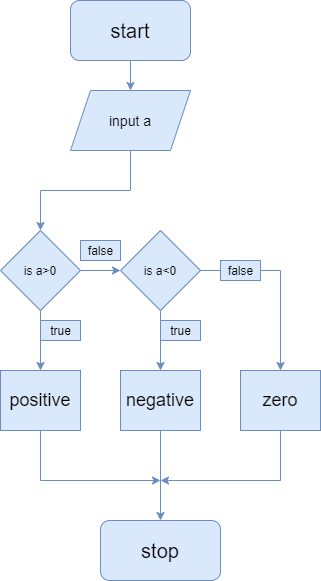

The diagram above was exported from draw.io. Its source (the exported page's mxGraphModel, read from the mxfile embedded in the PNG):
<mxGraphModel dx="868" dy="565" grid="1" gridSize="10" guides="1" tooltips="1" connect="1" arrows="1" fold="1" page="1" pageScale="1" pageWidth="850" pageHeight="1100" math="0" shadow="0">
  <root>
    <mxCell id="0" />
    <mxCell id="1" parent="0" />
    <mxCell id="8wDeDrMGPEvpHdC8nNoi-2" style="edgeStyle=orthogonalEdgeStyle;rounded=0;orthogonalLoop=1;jettySize=auto;html=1;fillColor=#dae8fc;strokeColor=#6c8ebf;" edge="1" parent="1" source="8wDeDrMGPEvpHdC8nNoi-1" target="8wDeDrMGPEvpHdC8nNoi-3">
      <mxGeometry relative="1" as="geometry">
        <mxPoint x="410" y="120" as="targetPoint" />
      </mxGeometry>
    </mxCell>
    <mxCell id="8wDeDrMGPEvpHdC8nNoi-1" value="start" style="rounded=1;whiteSpace=wrap;html=1;fontSize=20;fillColor=#dae8fc;strokeColor=#6c8ebf;" vertex="1" parent="1">
      <mxGeometry x="350" y="20" width="120" height="60" as="geometry" />
    </mxCell>
    <mxCell id="8wDeDrMGPEvpHdC8nNoi-4" style="edgeStyle=orthogonalEdgeStyle;rounded=0;orthogonalLoop=1;jettySize=auto;html=1;fillColor=#dae8fc;strokeColor=#6c8ebf;" edge="1" parent="1" source="8wDeDrMGPEvpHdC8nNoi-3" target="8wDeDrMGPEvpHdC8nNoi-5">
      <mxGeometry relative="1" as="geometry">
        <mxPoint x="410" y="210" as="targetPoint" />
      </mxGeometry>
    </mxCell>
    <mxCell id="8wDeDrMGPEvpHdC8nNoi-3" value="&lt;font style=&quot;font-size: 14px&quot;&gt;input a&lt;/font&gt;" style="shape=parallelogram;perimeter=parallelogramPerimeter;whiteSpace=wrap;html=1;fixedSize=1;fillColor=#dae8fc;strokeColor=#6c8ebf;" vertex="1" parent="1">
      <mxGeometry x="350" y="110" width="120" height="60" as="geometry" />
    </mxCell>
    <mxCell id="8wDeDrMGPEvpHdC8nNoi-6" style="edgeStyle=orthogonalEdgeStyle;rounded=0;orthogonalLoop=1;jettySize=auto;html=1;fillColor=#dae8fc;strokeColor=#6c8ebf;" edge="1" parent="1" source="8wDeDrMGPEvpHdC8nNoi-5" target="8wDeDrMGPEvpHdC8nNoi-7">
      <mxGeometry relative="1" as="geometry">
        <mxPoint x="420" y="290" as="targetPoint" />
      </mxGeometry>
    </mxCell>
    <mxCell id="8wDeDrMGPEvpHdC8nNoi-14" style="edgeStyle=orthogonalEdgeStyle;rounded=0;orthogonalLoop=1;jettySize=auto;html=1;startArrow=none;fillColor=#dae8fc;strokeColor=#6c8ebf;" edge="1" parent="1" target="8wDeDrMGPEvpHdC8nNoi-16">
      <mxGeometry relative="1" as="geometry">
        <mxPoint x="320" y="370" as="targetPoint" />
        <mxPoint x="320" y="360" as="sourcePoint" />
      </mxGeometry>
    </mxCell>
    <mxCell id="8wDeDrMGPEvpHdC8nNoi-5" value="is a&amp;gt;0" style="rhombus;whiteSpace=wrap;html=1;fillColor=#dae8fc;strokeColor=#6c8ebf;" vertex="1" parent="1">
      <mxGeometry x="280" y="250" width="80" height="80" as="geometry" />
    </mxCell>
    <mxCell id="8wDeDrMGPEvpHdC8nNoi-8" style="edgeStyle=orthogonalEdgeStyle;rounded=0;orthogonalLoop=1;jettySize=auto;html=1;startArrow=none;fillColor=#dae8fc;strokeColor=#6c8ebf;" edge="1" parent="1" source="8wDeDrMGPEvpHdC8nNoi-11" target="8wDeDrMGPEvpHdC8nNoi-18">
      <mxGeometry relative="1" as="geometry">
        <mxPoint x="560" y="370" as="targetPoint" />
        <Array as="points">
          <mxPoint x="560" y="290" />
        </Array>
      </mxGeometry>
    </mxCell>
    <mxCell id="8wDeDrMGPEvpHdC8nNoi-15" style="edgeStyle=orthogonalEdgeStyle;rounded=0;orthogonalLoop=1;jettySize=auto;html=1;fillColor=#dae8fc;strokeColor=#6c8ebf;" edge="1" parent="1" source="8wDeDrMGPEvpHdC8nNoi-7" target="8wDeDrMGPEvpHdC8nNoi-17">
      <mxGeometry relative="1" as="geometry">
        <mxPoint x="440" y="370" as="targetPoint" />
      </mxGeometry>
    </mxCell>
    <mxCell id="8wDeDrMGPEvpHdC8nNoi-7" value="is a&amp;lt;0" style="rhombus;whiteSpace=wrap;html=1;fillColor=#dae8fc;strokeColor=#6c8ebf;" vertex="1" parent="1">
      <mxGeometry x="400" y="250" width="80" height="80" as="geometry" />
    </mxCell>
    <mxCell id="8wDeDrMGPEvpHdC8nNoi-9" value="false" style="text;html=1;align=center;verticalAlign=middle;resizable=0;points=[];autosize=1;strokeColor=#6c8ebf;fillColor=#dae8fc;" vertex="1" parent="1">
      <mxGeometry x="360" y="260" width="40" height="20" as="geometry" />
    </mxCell>
    <mxCell id="8wDeDrMGPEvpHdC8nNoi-11" value="false" style="text;html=1;align=center;verticalAlign=middle;resizable=0;points=[];autosize=1;strokeColor=#6c8ebf;fillColor=#dae8fc;" vertex="1" parent="1">
      <mxGeometry x="500" y="280" width="40" height="20" as="geometry" />
    </mxCell>
    <mxCell id="8wDeDrMGPEvpHdC8nNoi-12" value="" style="edgeStyle=orthogonalEdgeStyle;rounded=0;orthogonalLoop=1;jettySize=auto;html=1;endArrow=none;fillColor=#dae8fc;strokeColor=#6c8ebf;" edge="1" parent="1" source="8wDeDrMGPEvpHdC8nNoi-7" target="8wDeDrMGPEvpHdC8nNoi-11">
      <mxGeometry relative="1" as="geometry">
        <mxPoint x="560" y="370" as="targetPoint" />
        <mxPoint x="480" y="290" as="sourcePoint" />
      </mxGeometry>
    </mxCell>
    <mxCell id="8wDeDrMGPEvpHdC8nNoi-24" style="edgeStyle=orthogonalEdgeStyle;rounded=0;orthogonalLoop=1;jettySize=auto;html=1;fillColor=#dae8fc;strokeColor=#6c8ebf;" edge="1" parent="1" source="8wDeDrMGPEvpHdC8nNoi-16">
      <mxGeometry relative="1" as="geometry">
        <mxPoint x="440" y="500" as="targetPoint" />
        <Array as="points">
          <mxPoint x="320" y="500" />
        </Array>
      </mxGeometry>
    </mxCell>
    <mxCell id="8wDeDrMGPEvpHdC8nNoi-16" value="&lt;font style=&quot;font-size: 18px&quot;&gt;positive&lt;/font&gt;" style="rounded=0;whiteSpace=wrap;html=1;fillColor=#dae8fc;strokeColor=#6c8ebf;" vertex="1" parent="1">
      <mxGeometry x="280" y="390" width="80" height="60" as="geometry" />
    </mxCell>
    <mxCell id="8wDeDrMGPEvpHdC8nNoi-25" style="edgeStyle=orthogonalEdgeStyle;rounded=0;orthogonalLoop=1;jettySize=auto;html=1;entryX=0.5;entryY=0;entryDx=0;entryDy=0;fillColor=#dae8fc;strokeColor=#6c8ebf;" edge="1" parent="1" source="8wDeDrMGPEvpHdC8nNoi-17" target="8wDeDrMGPEvpHdC8nNoi-23">
      <mxGeometry relative="1" as="geometry" />
    </mxCell>
    <mxCell id="8wDeDrMGPEvpHdC8nNoi-17" value="&lt;font style=&quot;font-size: 18px&quot;&gt;negative&lt;/font&gt;" style="rounded=0;whiteSpace=wrap;html=1;fillColor=#dae8fc;strokeColor=#6c8ebf;" vertex="1" parent="1">
      <mxGeometry x="400" y="390" width="80" height="60" as="geometry" />
    </mxCell>
    <mxCell id="8wDeDrMGPEvpHdC8nNoi-26" style="edgeStyle=orthogonalEdgeStyle;rounded=0;orthogonalLoop=1;jettySize=auto;html=1;fillColor=#dae8fc;strokeColor=#6c8ebf;" edge="1" parent="1" source="8wDeDrMGPEvpHdC8nNoi-18">
      <mxGeometry relative="1" as="geometry">
        <mxPoint x="440" y="500" as="targetPoint" />
        <Array as="points">
          <mxPoint x="560" y="500" />
        </Array>
      </mxGeometry>
    </mxCell>
    <mxCell id="8wDeDrMGPEvpHdC8nNoi-18" value="&lt;font style=&quot;font-size: 18px&quot;&gt;zero&lt;/font&gt;" style="rounded=0;whiteSpace=wrap;html=1;fillColor=#dae8fc;strokeColor=#6c8ebf;" vertex="1" parent="1">
      <mxGeometry x="520" y="390" width="80" height="60" as="geometry" />
    </mxCell>
    <mxCell id="8wDeDrMGPEvpHdC8nNoi-20" value="" style="edgeStyle=orthogonalEdgeStyle;rounded=0;orthogonalLoop=1;jettySize=auto;html=1;endArrow=none;fillColor=#dae8fc;strokeColor=#6c8ebf;" edge="1" parent="1" source="8wDeDrMGPEvpHdC8nNoi-5">
      <mxGeometry relative="1" as="geometry">
        <mxPoint x="320" y="340" as="targetPoint" />
        <mxPoint x="320" y="330" as="sourcePoint" />
        <Array as="points">
          <mxPoint x="320" y="360" />
          <mxPoint x="320" y="360" />
        </Array>
      </mxGeometry>
    </mxCell>
    <mxCell id="8wDeDrMGPEvpHdC8nNoi-21" value="true" style="text;html=1;align=center;verticalAlign=middle;resizable=0;points=[];autosize=1;strokeColor=#6c8ebf;fillColor=#dae8fc;" vertex="1" parent="1">
      <mxGeometry x="440" y="340" width="40" height="20" as="geometry" />
    </mxCell>
    <mxCell id="8wDeDrMGPEvpHdC8nNoi-22" value="true" style="text;html=1;align=center;verticalAlign=middle;resizable=0;points=[];autosize=1;strokeColor=#6c8ebf;fillColor=#dae8fc;" vertex="1" parent="1">
      <mxGeometry x="320" y="340" width="40" height="20" as="geometry" />
    </mxCell>
    <mxCell id="8wDeDrMGPEvpHdC8nNoi-23" value="&lt;font style=&quot;font-size: 20px&quot;&gt;stop&lt;/font&gt;" style="rounded=1;whiteSpace=wrap;html=1;fillColor=#dae8fc;strokeColor=#6c8ebf;" vertex="1" parent="1">
      <mxGeometry x="380" y="540" width="120" height="60" as="geometry" />
    </mxCell>
  </root>
</mxGraphModel>